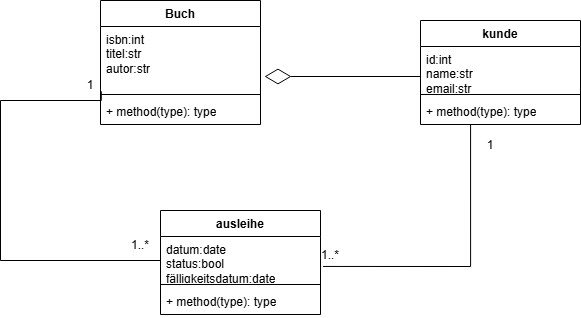

The diagram above was exported from draw.io. Its source (the exported page's mxGraphModel, read from the mxfile embedded in the PNG):
<mxGraphModel dx="662" dy="413" grid="1" gridSize="10" guides="1" tooltips="1" connect="1" arrows="1" fold="1" page="1" pageScale="1" pageWidth="827" pageHeight="1169" math="0" shadow="0">
  <root>
    <mxCell id="0" />
    <mxCell id="1" parent="0" />
    <mxCell id="xzfLW5G_A298osgBliNA-6" parent="1" style="swimlane;fontStyle=1;align=center;verticalAlign=top;childLayout=stackLayout;horizontal=1;startSize=26;horizontalStack=0;resizeParent=1;resizeParentMax=0;resizeLast=0;collapsible=1;marginBottom=0;whiteSpace=wrap;html=1;" value="Buch" vertex="1">
      <mxGeometry height="124" width="160" x="210" y="50" as="geometry" />
    </mxCell>
    <mxCell id="xzfLW5G_A298osgBliNA-7" parent="xzfLW5G_A298osgBliNA-6" style="text;strokeColor=none;fillColor=none;align=left;verticalAlign=top;spacingLeft=4;spacingRight=4;overflow=hidden;rotatable=0;points=[[0,0.5],[1,0.5]];portConstraint=eastwest;whiteSpace=wrap;html=1;" value="isbn:int&lt;div&gt;titel:str&lt;/div&gt;&lt;div&gt;autor:str&lt;/div&gt;&lt;div&gt;&lt;br&gt;&lt;/div&gt;" vertex="1">
      <mxGeometry height="64" width="160" y="26" as="geometry" />
    </mxCell>
    <mxCell id="xzfLW5G_A298osgBliNA-8" parent="xzfLW5G_A298osgBliNA-6" style="line;strokeWidth=1;fillColor=none;align=left;verticalAlign=middle;spacingTop=-1;spacingLeft=3;spacingRight=3;rotatable=0;labelPosition=right;points=[];portConstraint=eastwest;strokeColor=inherit;" value="" vertex="1">
      <mxGeometry height="8" width="160" y="90" as="geometry" />
    </mxCell>
    <mxCell id="xzfLW5G_A298osgBliNA-9" parent="xzfLW5G_A298osgBliNA-6" style="text;strokeColor=none;fillColor=none;align=left;verticalAlign=top;spacingLeft=4;spacingRight=4;overflow=hidden;rotatable=0;points=[[0,0.5],[1,0.5]];portConstraint=eastwest;whiteSpace=wrap;html=1;" value="+ method(type): type" vertex="1">
      <mxGeometry height="26" width="160" y="98" as="geometry" />
    </mxCell>
    <mxCell id="xzfLW5G_A298osgBliNA-10" parent="1" style="swimlane;fontStyle=1;align=center;verticalAlign=top;childLayout=stackLayout;horizontal=1;startSize=26;horizontalStack=0;resizeParent=1;resizeParentMax=0;resizeLast=0;collapsible=1;marginBottom=0;whiteSpace=wrap;html=1;" value="kunde" vertex="1">
      <mxGeometry height="104" width="160" x="530" y="70" as="geometry" />
    </mxCell>
    <mxCell id="xzfLW5G_A298osgBliNA-21" parent="xzfLW5G_A298osgBliNA-10" style="text;strokeColor=none;fillColor=none;align=left;verticalAlign=top;spacingLeft=4;spacingRight=4;overflow=hidden;rotatable=0;points=[[0,0.5],[1,0.5]];portConstraint=eastwest;whiteSpace=wrap;html=1;" value="id:int&lt;div&gt;name:str&lt;/div&gt;&lt;div&gt;email:str&lt;/div&gt;" vertex="1">
      <mxGeometry height="44" width="160" y="26" as="geometry" />
    </mxCell>
    <mxCell id="xzfLW5G_A298osgBliNA-12" parent="xzfLW5G_A298osgBliNA-10" style="line;strokeWidth=1;fillColor=none;align=left;verticalAlign=middle;spacingTop=-1;spacingLeft=3;spacingRight=3;rotatable=0;labelPosition=right;points=[];portConstraint=eastwest;strokeColor=inherit;" value="" vertex="1">
      <mxGeometry height="8" width="160" y="70" as="geometry" />
    </mxCell>
    <mxCell id="xzfLW5G_A298osgBliNA-13" parent="xzfLW5G_A298osgBliNA-10" style="text;strokeColor=none;fillColor=none;align=left;verticalAlign=top;spacingLeft=4;spacingRight=4;overflow=hidden;rotatable=0;points=[[0,0.5],[1,0.5]];portConstraint=eastwest;whiteSpace=wrap;html=1;" value="+ method(type): type" vertex="1">
      <mxGeometry height="26" width="160" y="78" as="geometry" />
    </mxCell>
    <mxCell id="xzfLW5G_A298osgBliNA-14" parent="1" style="swimlane;fontStyle=1;align=center;verticalAlign=top;childLayout=stackLayout;horizontal=1;startSize=26;horizontalStack=0;resizeParent=1;resizeParentMax=0;resizeLast=0;collapsible=1;marginBottom=0;whiteSpace=wrap;html=1;" value="ausleihe" vertex="1">
      <mxGeometry height="104" width="160" x="270" y="260" as="geometry" />
    </mxCell>
    <mxCell id="xzfLW5G_A298osgBliNA-15" parent="xzfLW5G_A298osgBliNA-14" style="text;strokeColor=none;fillColor=none;align=left;verticalAlign=top;spacingLeft=4;spacingRight=4;overflow=hidden;rotatable=0;points=[[0,0.5],[1,0.5]];portConstraint=eastwest;whiteSpace=wrap;html=1;" value="datum:date&lt;div&gt;status:bool&lt;/div&gt;&lt;div&gt;fälligkeitsdatum:date&lt;/div&gt;" vertex="1">
      <mxGeometry height="44" width="160" y="26" as="geometry" />
    </mxCell>
    <mxCell id="xzfLW5G_A298osgBliNA-16" parent="xzfLW5G_A298osgBliNA-14" style="line;strokeWidth=1;fillColor=none;align=left;verticalAlign=middle;spacingTop=-1;spacingLeft=3;spacingRight=3;rotatable=0;labelPosition=right;points=[];portConstraint=eastwest;strokeColor=inherit;" value="" vertex="1">
      <mxGeometry height="8" width="160" y="70" as="geometry" />
    </mxCell>
    <mxCell id="xzfLW5G_A298osgBliNA-17" parent="xzfLW5G_A298osgBliNA-14" style="text;strokeColor=none;fillColor=none;align=left;verticalAlign=top;spacingLeft=4;spacingRight=4;overflow=hidden;rotatable=0;points=[[0,0.5],[1,0.5]];portConstraint=eastwest;whiteSpace=wrap;html=1;" value="+ method(type): type" vertex="1">
      <mxGeometry height="26" width="160" y="78" as="geometry" />
    </mxCell>
    <mxCell id="xzfLW5G_A298osgBliNA-19" edge="1" parent="1" source="xzfLW5G_A298osgBliNA-15" style="endArrow=none;html=1;rounded=0;edgeStyle=orthogonalEdgeStyle;endFill=0;entryX=0.005;entryY=0.103;entryDx=0;entryDy=0;entryPerimeter=0;" target="xzfLW5G_A298osgBliNA-8" value="">
      <mxGeometry height="50" relative="1" width="50" as="geometry">
        <Array as="points">
          <mxPoint x="110" y="310" />
          <mxPoint x="110" y="150" />
          <mxPoint x="211" y="150" />
        </Array>
        <mxPoint x="200" y="310" as="sourcePoint" />
        <mxPoint x="180" y="150" as="targetPoint" />
      </mxGeometry>
    </mxCell>
    <mxCell id="xzfLW5G_A298osgBliNA-22" parent="1" style="text;html=1;whiteSpace=wrap;strokeColor=none;fillColor=none;align=center;verticalAlign=middle;rounded=0;" value="1..*" vertex="1">
      <mxGeometry height="30" width="60" x="220" y="280" as="geometry" />
    </mxCell>
    <mxCell id="xzfLW5G_A298osgBliNA-26" edge="1" parent="1" source="xzfLW5G_A298osgBliNA-15" style="endArrow=none;html=1;rounded=0;edgeStyle=orthogonalEdgeStyle;exitX=1.016;exitY=0.681;exitDx=0;exitDy=0;exitPerimeter=0;entryX=0.313;entryY=1;entryDx=0;entryDy=0;entryPerimeter=0;endFill=0;" target="xzfLW5G_A298osgBliNA-13" value="">
      <mxGeometry height="50" relative="1" width="50" as="geometry">
        <mxPoint x="500" y="240" as="sourcePoint" />
        <mxPoint x="550" y="190" as="targetPoint" />
      </mxGeometry>
    </mxCell>
    <mxCell id="xzfLW5G_A298osgBliNA-27" parent="1" style="text;html=1;whiteSpace=wrap;strokeColor=none;fillColor=none;align=center;verticalAlign=middle;rounded=0;" value="1" vertex="1">
      <mxGeometry height="30" width="60" x="570" y="180" as="geometry" />
    </mxCell>
    <mxCell id="xzfLW5G_A298osgBliNA-28" parent="1" style="text;html=1;whiteSpace=wrap;strokeColor=none;fillColor=none;align=center;verticalAlign=middle;rounded=0;" value="1..*" vertex="1">
      <mxGeometry height="30" width="60" x="410" y="290" as="geometry" />
    </mxCell>
    <mxCell id="xzfLW5G_A298osgBliNA-29" parent="1" style="text;html=1;whiteSpace=wrap;strokeColor=none;fillColor=none;align=center;verticalAlign=middle;rounded=0;" value="1" vertex="1">
      <mxGeometry height="30" width="60" x="170" y="120" as="geometry" />
    </mxCell>
    <mxCell id="xzfLW5G_A298osgBliNA-30" edge="1" parent="1" style="endArrow=diamondThin;endFill=0;endSize=24;html=1;rounded=0;" value="">
      <mxGeometry relative="1" width="160" as="geometry">
        <mxPoint x="530" y="126" as="sourcePoint" />
        <mxPoint x="374" y="126" as="targetPoint" />
      </mxGeometry>
    </mxCell>
  </root>
</mxGraphModel>